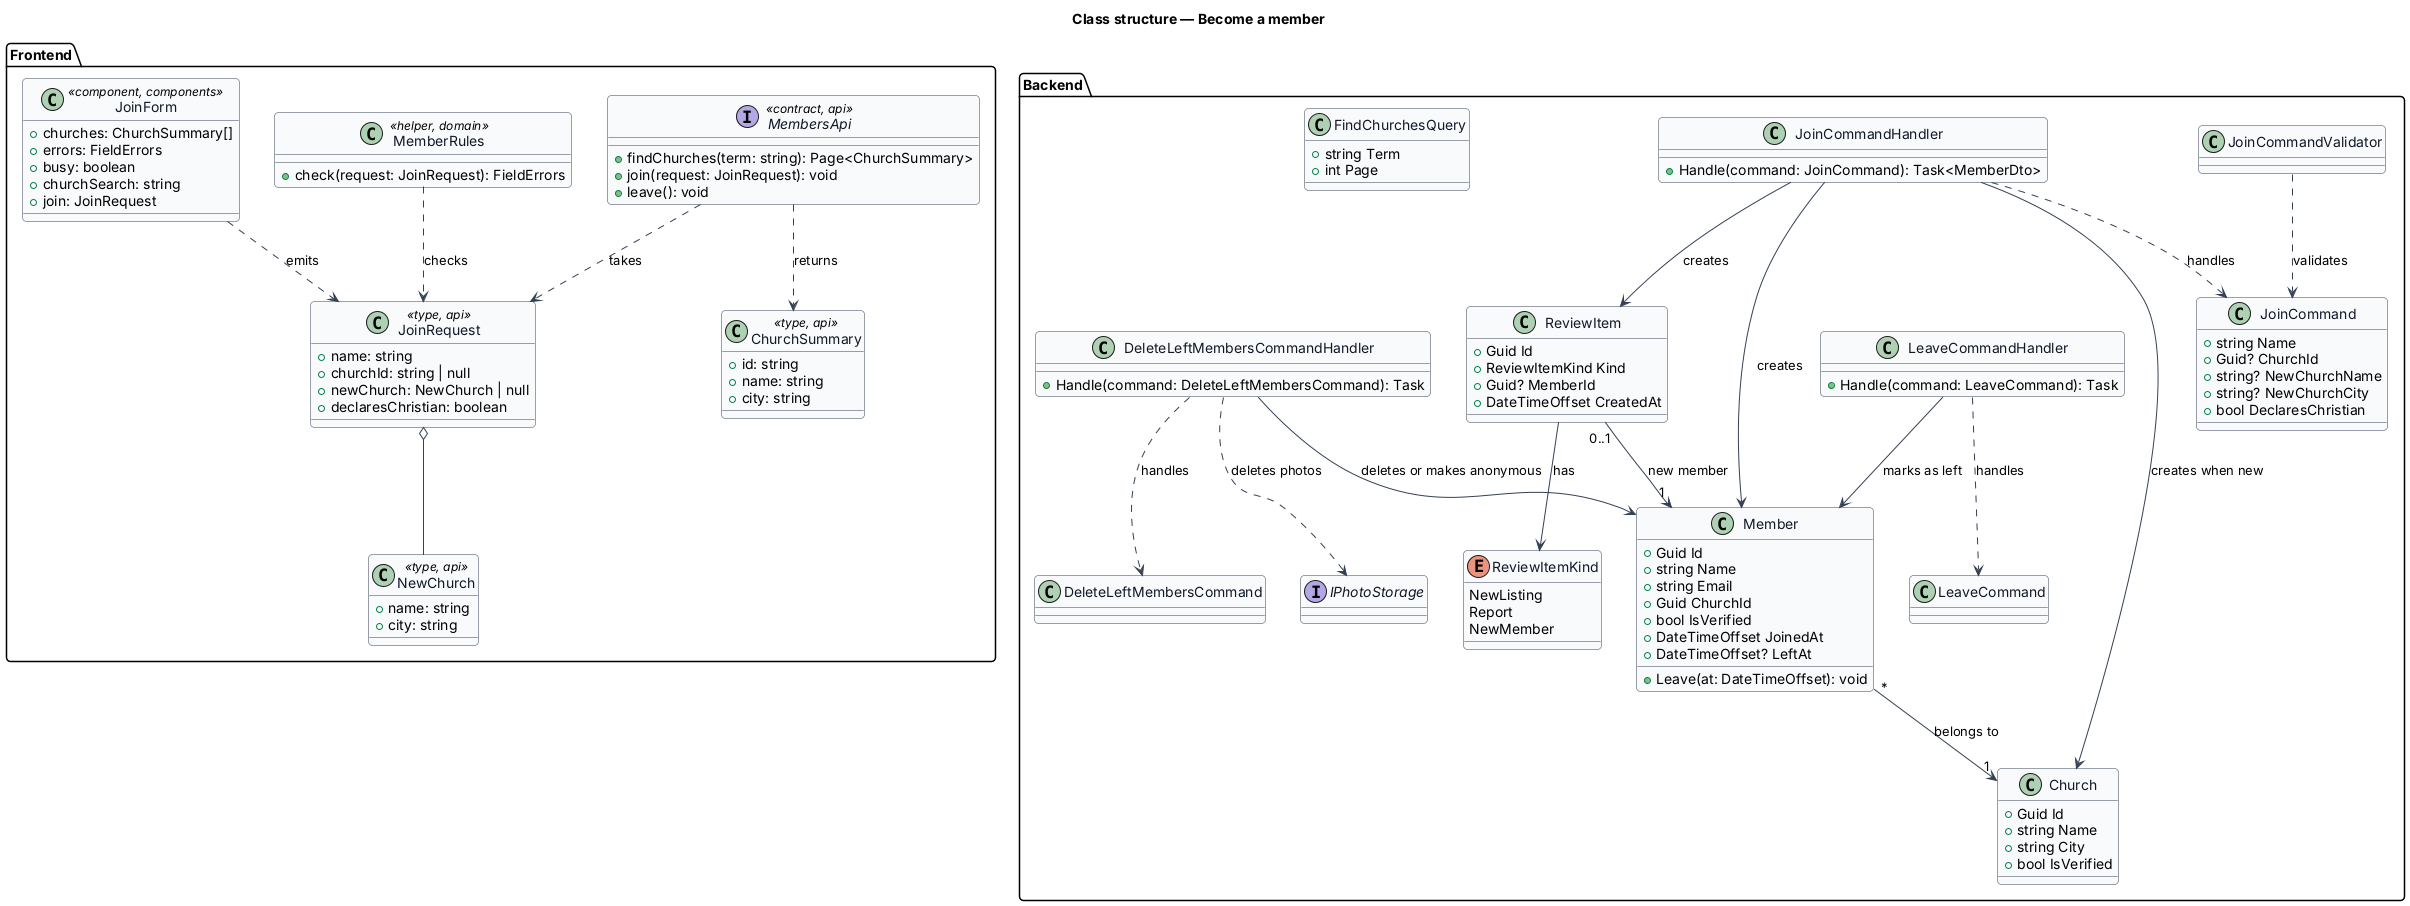

The diagram above was rendered by PlantUML. Its source (embedded in the PNG):
@startuml
' --- shared skin header ---
skinparam backgroundColor #FFFFFF
skinparam shadowing false
skinparam roundcorner 8
skinparam defaultFontName Arial
skinparam ArrowColor #344054
skinparam class {
  BorderColor #344054
  FontColor #101828
  BackgroundColor #F9FAFB
}
' --------------------------
title Class structure — Become a member

package "Frontend" {
  class JoinRequest <<type, api>> {
    +name: string
    +churchId: string | null
    +newChurch: NewChurch | null
    +declaresChristian: boolean
  }
  class NewChurch <<type, api>> {
    +name: string
    +city: string
  }
  class ChurchSummary <<type, api>> {
    +id: string
    +name: string
    +city: string
  }
  interface MembersApi <<contract, api>> {
    +findChurches(term: string): Page<ChurchSummary>
    +join(request: JoinRequest): void
    +leave(): void
  }
  class MemberRules <<helper, domain>> {
    +check(request: JoinRequest): FieldErrors
  }
  class JoinForm <<component, components>> {
    +churches: ChurchSummary[]
    +errors: FieldErrors
    +busy: boolean
    +churchSearch: string
    +join: JoinRequest
  }
}

package "Backend" {
  class JoinCommand {
    +string Name
    +Guid? ChurchId
    +string? NewChurchName
    +string? NewChurchCity
    +bool DeclaresChristian
  }
  class JoinCommandValidator
  class JoinCommandHandler {
    +Handle(command: JoinCommand): Task<MemberDto>
  }
  class FindChurchesQuery {
    +string Term
    +int Page
  }
  class LeaveCommand
  class LeaveCommandHandler {
    +Handle(command: LeaveCommand): Task
  }
  class DeleteLeftMembersCommand
  class DeleteLeftMembersCommandHandler {
    +Handle(command: DeleteLeftMembersCommand): Task
  }
  class Member {
    +Guid Id
    +string Name
    +string Email
    +Guid ChurchId
    +bool IsVerified
    +DateTimeOffset JoinedAt
    +DateTimeOffset? LeftAt
    +Leave(at: DateTimeOffset): void
  }
  class Church {
    +Guid Id
    +string Name
    +string City
    +bool IsVerified
  }
  class ReviewItem {
    +Guid Id
    +ReviewItemKind Kind
    +Guid? MemberId
    +DateTimeOffset CreatedAt
  }
  enum ReviewItemKind {
    NewListing
    Report
    NewMember
  }
  interface IPhotoStorage
}

MembersApi ..> JoinRequest : takes
MembersApi ..> ChurchSummary : returns
JoinRequest o-- NewChurch
JoinForm ..> JoinRequest : emits
MemberRules ..> JoinRequest : checks
JoinCommandValidator ..> JoinCommand : validates
JoinCommandHandler ..> JoinCommand : handles
JoinCommandHandler --> Member : creates
JoinCommandHandler --> Church : creates when new
JoinCommandHandler --> ReviewItem : creates
LeaveCommandHandler ..> LeaveCommand : handles
LeaveCommandHandler --> Member : marks as left
DeleteLeftMembersCommandHandler ..> DeleteLeftMembersCommand : handles
DeleteLeftMembersCommandHandler ..> IPhotoStorage : deletes photos
DeleteLeftMembersCommandHandler --> Member : deletes or makes anonymous
Member "*" --> "1" Church : belongs to
ReviewItem "0..1" --> "1" Member : new member
ReviewItem --> ReviewItemKind : has
@enduml